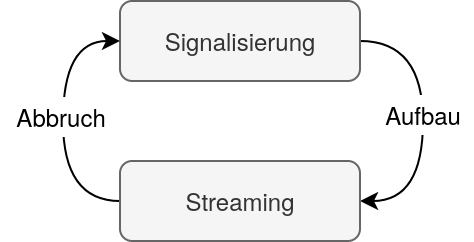

The diagram above was exported from draw.io. Its source (the exported page's mxGraphModel, read from the mxfile embedded in the PNG):
<mxGraphModel dx="3020" dy="1509" grid="1" gridSize="10" guides="1" tooltips="1" connect="1" arrows="1" fold="1" page="1" pageScale="1" pageWidth="850" pageHeight="1100" math="0" shadow="0">
  <root>
    <mxCell id="0" />
    <mxCell id="1" parent="0" />
    <mxCell id="2" style="edgeStyle=orthogonalEdgeStyle;curved=1;comic=0;orthogonalLoop=1;jettySize=auto;html=1;exitX=1;exitY=0.5;exitDx=0;exitDy=0;entryX=1;entryY=0.5;entryDx=0;entryDy=0;startArrow=none;startFill=0;endArrow=classic;endFill=1;strokeColor=default;" edge="1" source="3" target="5" parent="1">
      <mxGeometry relative="1" as="geometry">
        <Array as="points">
          <mxPoint x="518" y="430" />
          <mxPoint x="518" y="510" />
        </Array>
      </mxGeometry>
    </mxCell>
    <mxCell id="3" value="Signalisierung" style="rounded=1;whiteSpace=wrap;html=1;fillColor=#f5f5f5;fontColor=#333333;strokeColor=#666666;" vertex="1" parent="1">
      <mxGeometry x="366.5" y="410" width="120" height="40" as="geometry" />
    </mxCell>
    <mxCell id="4" style="edgeStyle=orthogonalEdgeStyle;curved=1;comic=0;orthogonalLoop=1;jettySize=auto;html=1;exitX=0;exitY=0.5;exitDx=0;exitDy=0;entryX=0;entryY=0.5;entryDx=0;entryDy=0;startArrow=none;startFill=0;endArrow=classic;endFill=1;strokeColor=default;" edge="1" source="5" target="3" parent="1">
      <mxGeometry relative="1" as="geometry">
        <Array as="points">
          <mxPoint x="338" y="510" />
          <mxPoint x="338" y="430" />
        </Array>
      </mxGeometry>
    </mxCell>
    <mxCell id="5" value="Streaming" style="rounded=1;whiteSpace=wrap;html=1;fillColor=#f5f5f5;fontColor=#333333;strokeColor=#666666;" vertex="1" parent="1">
      <mxGeometry x="366.5" y="490" width="120" height="40" as="geometry" />
    </mxCell>
    <mxCell id="6" value="Abbruch" style="text;html=1;align=center;verticalAlign=middle;resizable=0;points=[];autosize=1;strokeColor=none;fillColor=default;" vertex="1" parent="1">
      <mxGeometry x="307" y="458" width="60" height="20" as="geometry" />
    </mxCell>
    <mxCell id="7" value="Aufbau" style="text;html=1;align=center;verticalAlign=middle;resizable=0;points=[];autosize=1;strokeColor=none;fillColor=default;" vertex="1" parent="1">
      <mxGeometry x="492.5" y="457" width="50" height="20" as="geometry" />
    </mxCell>
  </root>
</mxGraphModel>